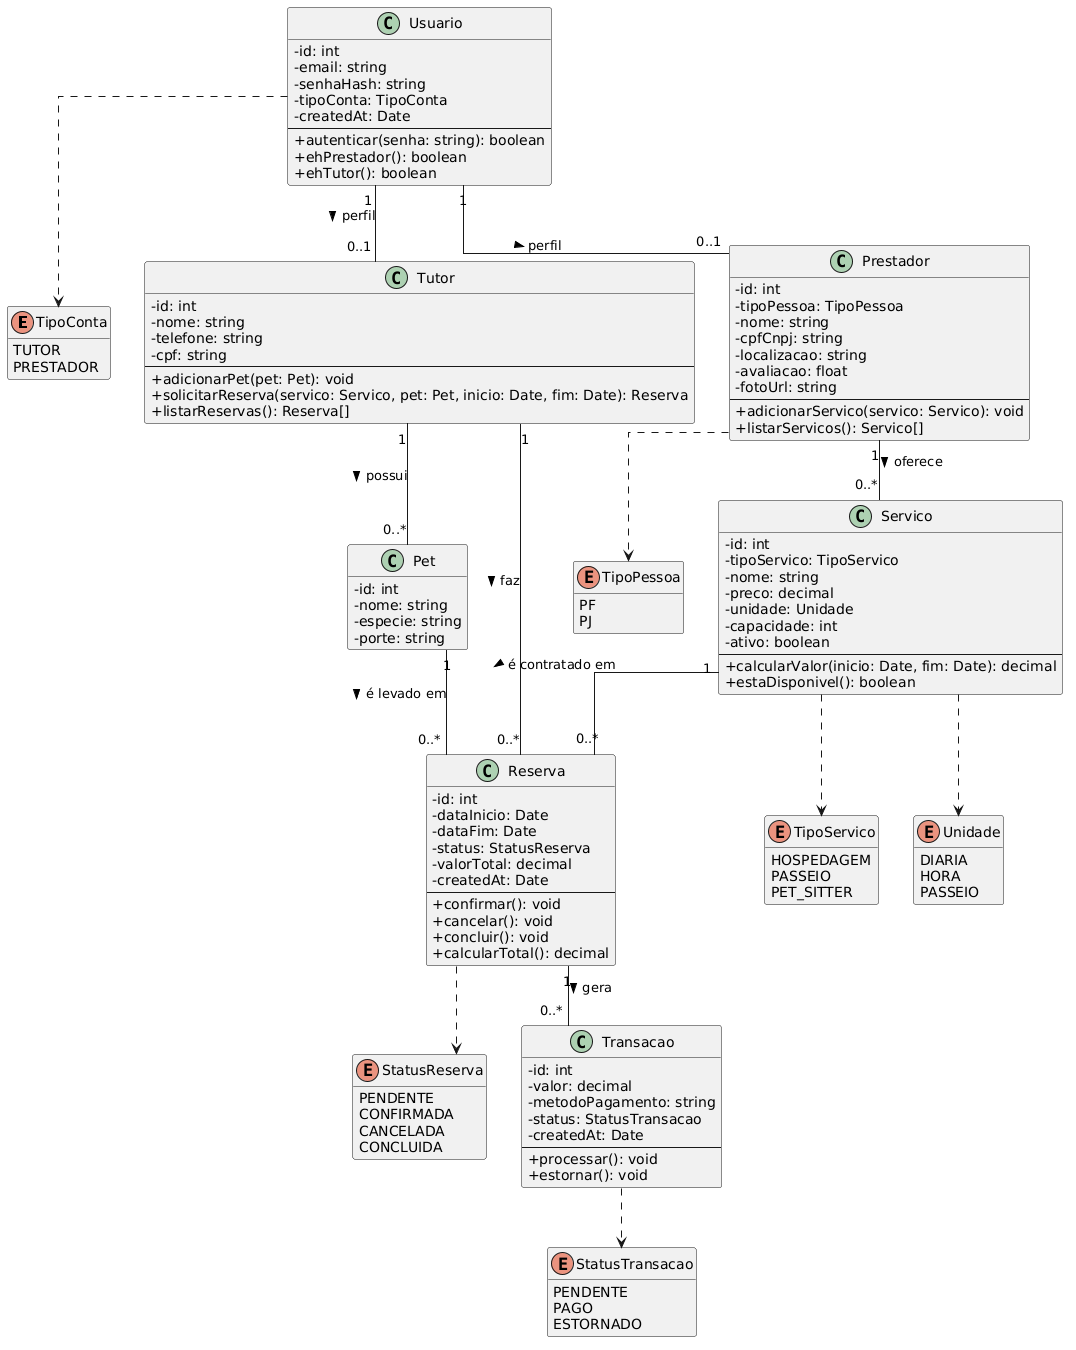

The diagram above was rendered by PlantUML. Its source (embedded in the PNG):
@startuml
' =========================================================
'  Diagrama de Classes — HOSPETSE MVP (UC03 + UC04)
'  Derivado do DER. Atributos tipados em OO + métodos de negócio.
' =========================================================
skinparam classAttributeIconSize 0
skinparam linetype ortho
hide empty members

enum TipoConta {
  TUTOR
  PRESTADOR
}

enum TipoPessoa {
  PF
  PJ
}

enum TipoServico {
  HOSPEDAGEM
  PASSEIO
  PET_SITTER
}

enum Unidade {
  DIARIA
  HORA
  PASSEIO
}

enum StatusReserva {
  PENDENTE
  CONFIRMADA
  CANCELADA
  CONCLUIDA
}

enum StatusTransacao {
  PENDENTE
  PAGO
  ESTORNADO
}

class Usuario {
  - id: int
  - email: string
  - senhaHash: string
  - tipoConta: TipoConta
  - createdAt: Date
  --
  + autenticar(senha: string): boolean
  + ehPrestador(): boolean
  + ehTutor(): boolean
}

class Tutor {
  - id: int
  - nome: string
  - telefone: string
  - cpf: string
  --
  + adicionarPet(pet: Pet): void
  + solicitarReserva(servico: Servico, pet: Pet, inicio: Date, fim: Date): Reserva
  + listarReservas(): Reserva[]
}

class Pet {
  - id: int
  - nome: string
  - especie: string
  - porte: string
}

class Prestador {
  - id: int
  - tipoPessoa: TipoPessoa
  - nome: string
  - cpfCnpj: string
  - localizacao: string
  - avaliacao: float
  - fotoUrl: string
  --
  + adicionarServico(servico: Servico): void
  + listarServicos(): Servico[]
}

class Servico {
  - id: int
  - tipoServico: TipoServico
  - nome: string
  - preco: decimal
  - unidade: Unidade
  - capacidade: int
  - ativo: boolean
  --
  + calcularValor(inicio: Date, fim: Date): decimal
  + estaDisponivel(): boolean
}

class Reserva {
  - id: int
  - dataInicio: Date
  - dataFim: Date
  - status: StatusReserva
  - valorTotal: decimal
  - createdAt: Date
  --
  + confirmar(): void
  + cancelar(): void
  + concluir(): void
  + calcularTotal(): decimal
}

class Transacao {
  - id: int
  - valor: decimal
  - metodoPagamento: string
  - status: StatusTransacao
  - createdAt: Date
  --
  + processar(): void
  + estornar(): void
}

' ===== Associações =====
Usuario "1" -- "0..1" Tutor       : perfil >
Usuario "1" -- "0..1" Prestador   : perfil >

Tutor "1" -- "0..*" Pet           : possui >
Tutor "1" -- "0..*" Reserva       : faz >
Pet   "1" -- "0..*" Reserva       : é levado em >

Prestador "1" -- "0..*" Servico   : oferece >
Servico   "1" -- "0..*" Reserva   : é contratado em >

Reserva "1" -- "0..*" Transacao   : gera >

' ===== Dependências de enums =====
Usuario ..> TipoConta
Prestador ..> TipoPessoa
Servico ..> TipoServico
Servico ..> Unidade
Reserva ..> StatusReserva
Transacao ..> StatusTransacao
@enduml